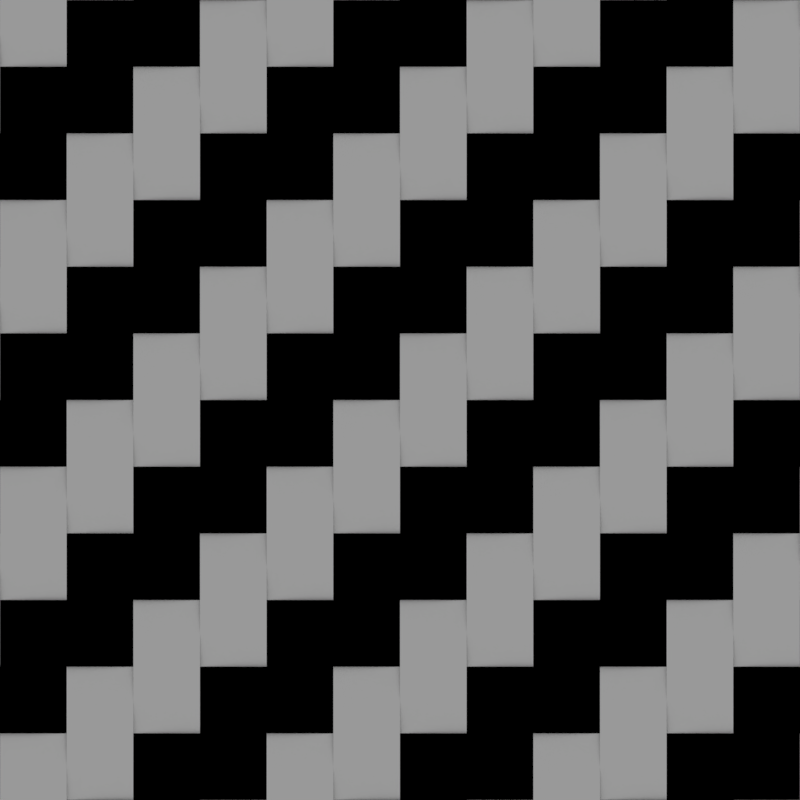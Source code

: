 # Source: carbon_fiber_black.blend  (saved by Blender 2.78.0; exported with 4.5.12 LTS)
import bpy
from mathutils import Matrix  # noqa: F401  (used for matrix-valued properties, if any)

bpy.ops.wm.read_factory_settings(use_empty=True)
scene = bpy.context.scene
scene.name = 'Scene'

# ---- collections
col_collection_1 = bpy.data.collections.new('Collection 1'); scene.collection.children.link(col_collection_1)
col_collection_2 = bpy.data.collections.new('Collection 2'); scene.collection.children.link(col_collection_2)
col_collection_3 = bpy.data.collections.new('Collection 3'); scene.collection.children.link(col_collection_3)
col_collection_3.hide_render = True
col_collection_3.hide_viewport = True
col_collection_11 = bpy.data.collections.new('Collection 11'); scene.collection.children.link(col_collection_11)
col_collection_11.hide_render = True
col_collection_11.hide_viewport = True

# ---- images (referenced by path relative to the original .blend; pixels are not part of the script)
import os
ASSET_DIR = os.environ.get("B2B_ASSET_DIR", "")  # directory of the original .blend (textures are referenced by path, not embedded)
HERE = os.path.dirname(os.path.abspath(__file__))  # packed textures are extracted next to this script under _unpacked/

def load_image(name, relpath, width, height, colorspace="sRGB"):
    """Load a texture the original file referenced (path relative to the .blend, or extracted next to this script)."""
    p = next((c for c in (os.path.join(HERE, relpath), os.path.join(ASSET_DIR, relpath)) if relpath and os.path.exists(c)), "")
    if p:
        img = bpy.data.images.load(p, check_existing=True)
        img.name = name
    else:  # same state as the original file: an image datablock whose file is absent (Cycles renders it pink)
        img = bpy.data.images.new(name, width, height)
        img.source = "FILE"
        img.filepath = "//" + (relpath or name)
    img.colorspace_settings.name = colorspace
    return img
img_normal = load_image('Normal', '', 1024, 1024, 'sRGB')
img_ao_bake = load_image('AO Bake', 'carbon_fiber_black/carbon_fiber_black_ambient-occlusionl.png', 1024, 1024, 'sRGB')

# ---- materials (node trees are filled in below, after node groups)
mat_bake_target_material = bpy.data.materials.new('Bake Target Material')
mat_bake_target_material.alpha_threshold = 0.0
mat_bake_target_material.roughness = 0.5
mat_gray = bpy.data.materials.new('Gray')
mat_gray.alpha_threshold = 0.0
mat_gray.roughness = 0.5
mat_white = bpy.data.materials.new('White')
mat_white.alpha_threshold = 0.0
mat_white.roughness = 0.5
mat_black = bpy.data.materials.new('Black')
mat_black.alpha_threshold = 0.0
mat_black.roughness = 0.5
mat_red = bpy.data.materials.new('Red')
mat_red.alpha_threshold = 0.0
mat_red.roughness = 0.5
mat_green = bpy.data.materials.new('Green')
mat_green.alpha_threshold = 0.0
mat_green.roughness = 0.5
mat_blue = bpy.data.materials.new('Blue')
mat_blue.alpha_threshold = 0.0
mat_blue.roughness = 0.5

# ---- material node trees
mat_bake_target_material.use_nodes = True; mat_bake_target_material.node_tree.nodes.clear()
_N = mat_bake_target_material.node_tree.nodes; _L = mat_bake_target_material.node_tree.links
n0 = _N.new('ShaderNodeOutputMaterial'); n0.name = 'Material Output'; n0.location = (300, 300)
n1 = _N.new('ShaderNodeBsdfDiffuse'); n1.name = 'Diffuse BSDF'; n1.location = (10, 300)
n2 = _N.new('ShaderNodeTexImage'); n2.name = 'Image Texture'; n2.location = (418, 134)
n2.label = 'Normal Bake'
n2.width = 140
n2.image = img_normal
n3 = _N.new('ShaderNodeTexImage'); n3.name = 'Image Texture.001'; n3.location = (683, 134)
n3.label = 'AO Bake'
n3.width = 140
n3.image = img_ao_bake
_L.new(n1.outputs[0], n0.inputs[0])
n0.is_active_output = True
mat_gray.use_nodes = True; mat_gray.node_tree.nodes.clear()
_N = mat_gray.node_tree.nodes; _L = mat_gray.node_tree.links
n0 = _N.new('ShaderNodeOutputMaterial'); n0.name = 'Material Output'; n0.location = (300, 300)
n1 = _N.new('ShaderNodeBsdfDiffuse'); n1.name = 'Diffuse BSDF'; n1.location = (10, 300)
n1.inputs[0].default_value = (0.214, 0.214, 0.214, 1.0)
_L.new(n1.outputs[0], n0.inputs[0])
n0.is_active_output = True
mat_white.use_nodes = True; mat_white.node_tree.nodes.clear()
_N = mat_white.node_tree.nodes; _L = mat_white.node_tree.links
n0 = _N.new('ShaderNodeOutputMaterial'); n0.name = 'Material Output'; n0.location = (300, 300)
n1 = _N.new('ShaderNodeBsdfDiffuse'); n1.name = 'Diffuse BSDF'; n1.location = (10, 300)
n1.inputs[0].default_value = (1.0, 1.0, 1.0, 1.0)
_L.new(n1.outputs[0], n0.inputs[0])
n0.is_active_output = True
mat_black.use_nodes = True; mat_black.node_tree.nodes.clear()
_N = mat_black.node_tree.nodes; _L = mat_black.node_tree.links
n0 = _N.new('ShaderNodeOutputMaterial'); n0.name = 'Material Output'; n0.location = (300, 300)
n1 = _N.new('ShaderNodeBsdfDiffuse'); n1.name = 'Diffuse BSDF'; n1.location = (10, 300)
n1.inputs[0].default_value = (0.0, 0.0, 0.0, 1.0)
_L.new(n1.outputs[0], n0.inputs[0])
n0.is_active_output = True
mat_red.use_nodes = True; mat_red.node_tree.nodes.clear()
_N = mat_red.node_tree.nodes; _L = mat_red.node_tree.links
n0 = _N.new('ShaderNodeOutputMaterial'); n0.name = 'Material Output'; n0.location = (300, 300)
n1 = _N.new('ShaderNodeBsdfDiffuse'); n1.name = 'Diffuse BSDF'; n1.location = (10, 300)
n1.inputs[0].default_value = (1.0, 0.0, 0.0, 1.0)
_L.new(n1.outputs[0], n0.inputs[0])
n0.is_active_output = True
mat_green.use_nodes = True; mat_green.node_tree.nodes.clear()
_N = mat_green.node_tree.nodes; _L = mat_green.node_tree.links
n0 = _N.new('ShaderNodeOutputMaterial'); n0.name = 'Material Output'; n0.location = (300, 300)
n1 = _N.new('ShaderNodeBsdfDiffuse'); n1.name = 'Diffuse BSDF'; n1.location = (10, 300)
n1.inputs[0].default_value = (0.0, 1.0, 0.0, 1.0)
_L.new(n1.outputs[0], n0.inputs[0])
n0.is_active_output = True
mat_blue.use_nodes = True; mat_blue.node_tree.nodes.clear()
_N = mat_blue.node_tree.nodes; _L = mat_blue.node_tree.links
n0 = _N.new('ShaderNodeOutputMaterial'); n0.name = 'Material Output'; n0.location = (300, 300)
n1 = _N.new('ShaderNodeBsdfDiffuse'); n1.name = 'Diffuse BSDF'; n1.location = (10, 300)
n1.inputs[0].default_value = (0.0, 0.0, 1.0, 1.0)
_L.new(n1.outputs[0], n0.inputs[0])
n0.is_active_output = True

# ---- world
world_world = bpy.data.worlds.new('World'); scene.world = world_world
world_world.use_nodes = True; world_world.node_tree.nodes.clear()
_N = world_world.node_tree.nodes; _L = world_world.node_tree.links
n0 = _N.new('ShaderNodeOutputWorld'); n0.name = 'World Output'; n0.location = (300, 300)
n1 = _N.new('ShaderNodeBackground'); n1.name = 'Background'; n1.location = (10, 300)
n1.inputs[0].default_value = (0.3185, 0.3185, 0.3185, 1.0)
_L.new(n1.outputs[0], n0.inputs[0])
n0.is_active_output = True
world_world.color = (0.05088, 0.05088, 0.05088)
world_world.use_sun_shadow = False
world_world.sun_shadow_jitter_overblur = 0.0
world_world.cycles.sampling_method = 'MANUAL'

# ---- cameras
cam_camera = bpy.data.cameras.new('Camera')
cam_camera.type = 'ORTHO'
cam_camera.clip_end = 100.0
cam_camera.lens = 35.0
cam_camera.sensor_width = 32.0
cam_camera.sensor_height = 18.0
cam_camera.ortho_scale = 1.0
cam_camera.dof.focus_distance = 0.0

# ---- meshes
me_plane = bpy.data.meshes.new('Plane')
me_plane.from_pydata([(-0.5, -0.5, 0.0), (0.5, -0.5, 0.0), (-0.5, 0.5, 0.0), (0.5, 0.5, 0.0)], [], [(0, 1, 3, 2)])
_uv = me_plane.uv_layers.new(name='UVMap')
_uv.uv.foreach_set('vector', [0.0, 0.0, 1.0, 0.0, 1.0, 1.0, 0.0, 1.0])
me_plane.materials.append(mat_bake_target_material)
me_plane.use_remesh_preserve_volume = False
me_plane.use_remesh_preserve_attributes = False
me_plane.use_mirror_vertex_groups = False
me_plane.update()
me_plane_001 = bpy.data.meshes.new('Plane.001')
me_plane_001.from_pydata([(-0.5, -0.5, 0.0), (0.5, -0.5, 0.0), (-0.5, 0.5, 0.0), (0.5, 0.5, 0.0)], [], [(0, 1, 3, 2)])
me_plane_001.materials.append(mat_gray)
me_plane_001.use_remesh_preserve_volume = False
me_plane_001.use_remesh_preserve_attributes = False
me_plane_001.use_mirror_vertex_groups = False
me_plane_001.update()
me_plane_010 = bpy.data.meshes.new('Plane.010')
me_plane_010.from_pydata([(4.0, -7.55e-08, 0.0), (4.0, 0.25, 0.0), (0.0, 0.0, 0.0), (0.0, 0.25, 0.0), (0.5, -9.437e-09, -0.08), (1.0, -1.887e-08, -0.1), (1.5, -2.831e-08, -0.08), (2.0, -3.775e-08, 0.0), (2.5, -4.719e-08, 0.08), (3.0, -5.662e-08, 0.1), (3.5, -6.606e-08, 0.08), (3.5, 0.25, 0.08), (3.0, 0.25, 0.1), (2.5, 0.25, 0.08), (2.0, 0.25, 0.0), (1.5, 0.25, -0.08), (1.0, 0.25, -0.1), (0.5, 0.25, -0.08)], [], [(4, 17, 3, 2), (0, 1, 11, 10), (10, 11, 12, 9), (9, 12, 13, 8), (8, 13, 14, 7), (7, 14, 15, 6), (6, 15, 16, 5), (5, 16, 17, 4)])
me_plane_010.polygons.foreach_set('use_smooth', [True] * 8)
me_plane_010.polygons.foreach_set('material_index', [2, 2, 2, 2, 2, 2, 2, 2])
_k = {(0, 10): 1.0, (0, 1): 1.0, (3, 17): 1.0, (2, 3): 1.0, (2, 4): 1.0, (4, 5): 1.0, (5, 6): 1.0, (6, 7): 1.0, (7, 8): 1.0, (8, 9): 1.0, (9, 10): 1.0, (1, 11): 1.0, (11, 12): 1.0, (12, 13): 1.0, (13, 14): 1.0, (14, 15): 1.0, (15, 16): 1.0, (16, 17): 1.0, (7, 14): 1.0}
me_plane_010.attributes.new('crease_edge', 'FLOAT', 'EDGE').data.foreach_set('value', [_k.get((min(e.vertices), max(e.vertices)), 0.0) for e in me_plane_010.edges])
me_plane_010.materials.append(mat_white)
me_plane_010.materials.append(mat_gray)
me_plane_010.materials.append(mat_black)
me_plane_010.use_remesh_preserve_volume = False
me_plane_010.use_remesh_preserve_attributes = False
me_plane_010.use_mirror_vertex_groups = False
me_plane_010.update()
me_plane_009 = bpy.data.meshes.new('Plane.009')
me_plane_009.from_pydata([(0.0, 0.0, 0.0), (1.0, 0.0, 0.0), (0.0, 1.0, 0.0), (1.0, 1.0, 0.0), (0.0, 0.875, -0.08), (0.0, 0.75, -0.1), (0.0, 0.625, -0.08), (0.0, 0.5, 0.0), (0.0, 0.375, 0.08), (0.0, 0.25, 0.1), (0.0, 0.125, 0.08), (1.0, 0.125, 0.08), (1.0, 0.25, 0.1), (1.0, 0.375, 0.08), (1.0, 0.5, 0.0), (1.0, 0.625, -0.08), (1.0, 0.75, -0.1), (1.0, 0.875, -0.08)], [], [(4, 17, 3, 2), (0, 1, 11, 10), (10, 11, 12, 9), (9, 12, 13, 8), (8, 13, 14, 7), (7, 14, 15, 6), (6, 15, 16, 5), (5, 16, 17, 4)])
me_plane_009.polygons.foreach_set('use_smooth', [True] * 8)
_k = {(0, 10): 1.0, (0, 1): 1.0, (3, 17): 1.0, (2, 3): 1.0, (2, 4): 1.0, (4, 5): 1.0, (5, 6): 1.0, (6, 7): 1.0, (7, 8): 1.0, (8, 9): 1.0, (9, 10): 1.0, (1, 11): 1.0, (11, 12): 1.0, (12, 13): 1.0, (13, 14): 1.0, (14, 15): 1.0, (15, 16): 1.0, (16, 17): 1.0, (7, 14): 1.0}
me_plane_009.attributes.new('crease_edge', 'FLOAT', 'EDGE').data.foreach_set('value', [_k.get((min(e.vertices), max(e.vertices)), 0.0) for e in me_plane_009.edges])
me_plane_009.materials.append(mat_white)
me_plane_009.materials.append(mat_gray)
me_plane_009.materials.append(mat_black)
me_plane_009.use_remesh_preserve_volume = False
me_plane_009.use_remesh_preserve_attributes = False
me_plane_009.use_mirror_vertex_groups = False
me_plane_009.update()
me_plane_012 = bpy.data.meshes.new('Plane.012')
me_plane_012.from_pydata([(0.0, 0.0, 0.0), (1.0, 0.0, 0.0), (0.0, 1.0, 0.0), (1.0, 1.0, 0.0), (0.0, 0.875, -0.08), (0.0, 0.75, -0.1), (0.0, 0.625, -0.08), (0.0, 0.5, 0.0), (0.0, 0.375, 0.08), (0.0, 0.25, 0.1), (0.0, 0.125, 0.08), (1.0, 0.125, 0.08), (1.0, 0.25, 0.1), (1.0, 0.375, 0.08), (1.0, 0.5, 0.0), (1.0, 0.625, -0.08), (1.0, 0.75, -0.1), (1.0, 0.875, -0.08)], [], [(4, 17, 3, 2), (0, 1, 11, 10), (10, 11, 12, 9), (9, 12, 13, 8), (8, 13, 14, 7), (7, 14, 15, 6), (6, 15, 16, 5), (5, 16, 17, 4)])
me_plane_012.polygons.foreach_set('use_smooth', [True] * 8)
me_plane_012.polygons.foreach_set('material_index', [3, 3, 3, 3, 3, 3, 3, 3])
_k = {(0, 10): 1.0, (0, 1): 1.0, (3, 17): 1.0, (2, 3): 1.0, (2, 4): 1.0, (4, 5): 1.0, (5, 6): 1.0, (6, 7): 1.0, (7, 8): 1.0, (8, 9): 1.0, (9, 10): 1.0, (1, 11): 1.0, (11, 12): 1.0, (12, 13): 1.0, (13, 14): 1.0, (14, 15): 1.0, (15, 16): 1.0, (16, 17): 1.0, (7, 14): 1.0}
me_plane_012.attributes.new('crease_edge', 'FLOAT', 'EDGE').data.foreach_set('value', [_k.get((min(e.vertices), max(e.vertices)), 0.0) for e in me_plane_012.edges])
me_plane_012.materials.append(mat_white)
me_plane_012.materials.append(mat_gray)
me_plane_012.materials.append(mat_black)
me_plane_012.materials.append(mat_red)
me_plane_012.materials.append(mat_green)
me_plane_012.materials.append(mat_blue)
me_plane_012.use_remesh_preserve_volume = False
me_plane_012.use_remesh_preserve_attributes = False
me_plane_012.use_mirror_vertex_groups = False
me_plane_012.update()
me_plane_011 = bpy.data.meshes.new('Plane.011')
me_plane_011.from_pydata([(4.0, -7.55e-08, 0.0), (4.0, 0.25, 0.0), (0.0, 0.0, 0.0), (0.0, 0.25, 0.0), (0.5, -9.437e-09, -0.08), (1.0, -1.887e-08, -0.1), (1.5, -2.831e-08, -0.08), (2.0, -3.775e-08, 0.0), (2.5, -4.719e-08, 0.08), (3.0, -5.662e-08, 0.1), (3.5, -6.606e-08, 0.08), (3.5, 0.25, 0.08), (3.0, 0.25, 0.1), (2.5, 0.25, 0.08), (2.0, 0.25, 0.0), (1.5, 0.25, -0.08), (1.0, 0.25, -0.1), (0.5, 0.25, -0.08)], [], [(4, 17, 3, 2), (0, 1, 11, 10), (10, 11, 12, 9), (9, 12, 13, 8), (8, 13, 14, 7), (7, 14, 15, 6), (6, 15, 16, 5), (5, 16, 17, 4)])
me_plane_011.polygons.foreach_set('use_smooth', [True] * 8)
me_plane_011.polygons.foreach_set('material_index', [5, 5, 5, 5, 5, 5, 5, 5])
_k = {(0, 10): 1.0, (0, 1): 1.0, (3, 17): 1.0, (2, 3): 1.0, (2, 4): 1.0, (4, 5): 1.0, (5, 6): 1.0, (6, 7): 1.0, (7, 8): 1.0, (8, 9): 1.0, (9, 10): 1.0, (1, 11): 1.0, (11, 12): 1.0, (12, 13): 1.0, (13, 14): 1.0, (14, 15): 1.0, (15, 16): 1.0, (16, 17): 1.0, (7, 14): 1.0}
me_plane_011.attributes.new('crease_edge', 'FLOAT', 'EDGE').data.foreach_set('value', [_k.get((min(e.vertices), max(e.vertices)), 0.0) for e in me_plane_011.edges])
me_plane_011.materials.append(mat_white)
me_plane_011.materials.append(mat_gray)
me_plane_011.materials.append(mat_black)
me_plane_011.materials.append(mat_red)
me_plane_011.materials.append(mat_green)
me_plane_011.materials.append(mat_blue)
me_plane_011.use_remesh_preserve_volume = False
me_plane_011.use_remesh_preserve_attributes = False
me_plane_011.use_mirror_vertex_groups = False
me_plane_011.update()
me_plane_006 = bpy.data.meshes.new('Plane.006')
me_plane_006.from_pydata([(2.0, -3.775e-08, 0.0), (2.0, 0.25, 0.0), (-2.0, 3.775e-08, 0.0), (-2.0, 0.25, 0.0), (-1.5, 2.831e-08, -0.08), (-1.0, 1.887e-08, -0.1), (-0.5, 9.437e-09, -0.08), (0.0, 0.0, 0.0), (0.5, -9.437e-09, 0.08), (1.0, -1.887e-08, 0.1), (1.5, -2.831e-08, 0.08), (1.5, 0.25, 0.08), (1.0, 0.25, 0.1), (0.5, 0.25, 0.08), (1.192e-07, 0.25, 0.0), (-0.5, 0.25, -0.08), (-1.0, 0.25, -0.1), (-1.5, 0.25, -0.08)], [], [(4, 17, 3, 2), (0, 1, 11, 10), (10, 11, 12, 9), (9, 12, 13, 8), (8, 13, 14, 7), (7, 14, 15, 6), (6, 15, 16, 5), (5, 16, 17, 4)])
me_plane_006.polygons.foreach_set('use_smooth', [True] * 8)
me_plane_006.polygons.foreach_set('material_index', [2, 1, 1, 1, 1, 2, 2, 2])
_k = {(0, 10): 1.0, (0, 1): 1.0, (3, 17): 1.0, (2, 3): 1.0, (2, 4): 1.0, (4, 5): 1.0, (5, 6): 1.0, (6, 7): 1.0, (7, 8): 1.0, (8, 9): 1.0, (9, 10): 1.0, (1, 11): 1.0, (11, 12): 1.0, (12, 13): 1.0, (13, 14): 1.0, (14, 15): 1.0, (15, 16): 1.0, (16, 17): 1.0, (7, 14): 1.0}
me_plane_006.attributes.new('crease_edge', 'FLOAT', 'EDGE').data.foreach_set('value', [_k.get((min(e.vertices), max(e.vertices)), 0.0) for e in me_plane_006.edges])
me_plane_006.materials.append(mat_white)
me_plane_006.materials.append(mat_gray)
me_plane_006.materials.append(mat_black)
me_plane_006.use_remesh_preserve_volume = False
me_plane_006.use_remesh_preserve_attributes = False
me_plane_006.use_mirror_vertex_groups = False
me_plane_006.update()
me_plane_005 = bpy.data.meshes.new('Plane.005')
me_plane_005.from_pydata([(4.0, -7.55e-08, 0.0), (4.0, 0.25, 0.0), (0.0, 0.0, 0.0), (0.0, 0.25, 0.0), (0.5, -9.437e-09, -0.08), (1.0, -1.887e-08, -0.1), (1.5, -2.831e-08, -0.08), (2.0, -3.775e-08, 0.0), (2.5, -4.719e-08, 0.08), (3.0, -5.662e-08, 0.1), (3.5, -6.606e-08, 0.08), (3.5, 0.25, 0.08), (3.0, 0.25, 0.1), (2.5, 0.25, 0.08), (2.0, 0.25, 0.0), (1.5, 0.25, -0.08), (1.0, 0.25, -0.1), (0.5, 0.25, -0.08)], [], [(4, 17, 3, 2), (0, 1, 11, 10), (10, 11, 12, 9), (9, 12, 13, 8), (8, 13, 14, 7), (7, 14, 15, 6), (6, 15, 16, 5), (5, 16, 17, 4)])
me_plane_005.polygons.foreach_set('use_smooth', [True] * 8)
me_plane_005.polygons.foreach_set('material_index', [2, 1, 1, 1, 1, 2, 2, 2])
_k = {(0, 10): 1.0, (0, 1): 1.0, (3, 17): 1.0, (2, 3): 1.0, (2, 4): 1.0, (4, 5): 1.0, (5, 6): 1.0, (6, 7): 1.0, (7, 8): 1.0, (8, 9): 1.0, (9, 10): 1.0, (1, 11): 1.0, (11, 12): 1.0, (12, 13): 1.0, (13, 14): 1.0, (14, 15): 1.0, (15, 16): 1.0, (16, 17): 1.0, (7, 14): 1.0}
me_plane_005.attributes.new('crease_edge', 'FLOAT', 'EDGE').data.foreach_set('value', [_k.get((min(e.vertices), max(e.vertices)), 0.0) for e in me_plane_005.edges])
me_plane_005.materials.append(mat_white)
me_plane_005.materials.append(mat_gray)
me_plane_005.materials.append(mat_black)
me_plane_005.use_remesh_preserve_volume = False
me_plane_005.use_remesh_preserve_attributes = False
me_plane_005.use_mirror_vertex_groups = False
me_plane_005.update()
me_plane_003 = bpy.data.meshes.new('Plane.003')
me_plane_003.from_pydata([(0.0, 0.0, 0.0), (1.0, 0.0, 0.0), (0.0, 1.0, 0.0), (1.0, 1.0, 0.0), (0.0, 0.875, -0.08), (0.0, 0.75, -0.1), (0.0, 0.625, -0.08), (0.0, 0.5, 0.0), (0.0, 0.375, 0.08), (0.0, 0.25, 0.1), (0.0, 0.125, 0.08), (1.0, 0.125, 0.08), (1.0, 0.25, 0.1), (1.0, 0.375, 0.08), (1.0, 0.5, 0.0), (1.0, 0.625, -0.08), (1.0, 0.75, -0.1), (1.0, 0.875, -0.08)], [], [(4, 17, 3, 2), (0, 1, 11, 10), (10, 11, 12, 9), (9, 12, 13, 8), (8, 13, 14, 7), (7, 14, 15, 6), (6, 15, 16, 5), (5, 16, 17, 4)])
me_plane_003.polygons.foreach_set('use_smooth', [True] * 8)
me_plane_003.polygons.foreach_set('material_index', [2, 0, 0, 0, 0, 2, 2, 2])
_k = {(0, 10): 1.0, (0, 1): 1.0, (3, 17): 1.0, (2, 3): 1.0, (2, 4): 1.0, (4, 5): 1.0, (5, 6): 1.0, (6, 7): 1.0, (7, 8): 1.0, (8, 9): 1.0, (9, 10): 1.0, (1, 11): 1.0, (11, 12): 1.0, (12, 13): 1.0, (13, 14): 1.0, (14, 15): 1.0, (15, 16): 1.0, (16, 17): 1.0, (7, 14): 1.0}
me_plane_003.attributes.new('crease_edge', 'FLOAT', 'EDGE').data.foreach_set('value', [_k.get((min(e.vertices), max(e.vertices)), 0.0) for e in me_plane_003.edges])
me_plane_003.materials.append(mat_white)
me_plane_003.materials.append(mat_gray)
me_plane_003.materials.append(mat_black)
me_plane_003.use_remesh_preserve_volume = False
me_plane_003.use_remesh_preserve_attributes = False
me_plane_003.use_mirror_vertex_groups = False
me_plane_003.update()
me_plane_002 = bpy.data.meshes.new('Plane.002')
me_plane_002.from_pydata([(0.0, 0.0, 0.0), (1.0, 0.0, 0.0), (0.0, 1.0, 0.0), (1.0, 1.0, 0.0), (0.0, 0.875, -0.08), (0.0, 0.75, -0.1), (0.0, 0.625, -0.08), (0.0, 0.5, 0.0), (0.0, 0.375, 0.08), (0.0, 0.25, 0.1), (0.0, 0.125, 0.08), (1.0, 0.125, 0.08), (1.0, 0.25, 0.1), (1.0, 0.375, 0.08), (1.0, 0.5, 0.0), (1.0, 0.625, -0.08), (1.0, 0.75, -0.1), (1.0, 0.875, -0.08)], [], [(4, 17, 3, 2), (0, 1, 11, 10), (10, 11, 12, 9), (9, 12, 13, 8), (8, 13, 14, 7), (7, 14, 15, 6), (6, 15, 16, 5), (5, 16, 17, 4)])
me_plane_002.polygons.foreach_set('use_smooth', [True] * 8)
me_plane_002.polygons.foreach_set('material_index', [2, 0, 0, 0, 0, 2, 2, 2])
_k = {(0, 10): 1.0, (0, 1): 1.0, (3, 17): 1.0, (2, 3): 1.0, (2, 4): 1.0, (4, 5): 1.0, (5, 6): 1.0, (6, 7): 1.0, (7, 8): 1.0, (8, 9): 1.0, (9, 10): 1.0, (1, 11): 1.0, (11, 12): 1.0, (12, 13): 1.0, (13, 14): 1.0, (14, 15): 1.0, (15, 16): 1.0, (16, 17): 1.0, (7, 14): 1.0}
me_plane_002.attributes.new('crease_edge', 'FLOAT', 'EDGE').data.foreach_set('value', [_k.get((min(e.vertices), max(e.vertices)), 0.0) for e in me_plane_002.edges])
me_plane_002.materials.append(mat_white)
me_plane_002.materials.append(mat_gray)
me_plane_002.materials.append(mat_black)
me_plane_002.use_remesh_preserve_volume = False
me_plane_002.use_remesh_preserve_attributes = False
me_plane_002.use_mirror_vertex_groups = False
me_plane_002.update()

# ---- objects
ob_camera = bpy.data.objects.new('Camera', cam_camera)
ob_bake_target = bpy.data.objects.new('Bake Target', me_plane)
ob_plane_catch_depth = bpy.data.objects.new('Plane Catch Depth', me_plane_001)
ob_empty_002 = bpy.data.objects.new('Empty.002', None)
ob_empty_001 = bpy.data.objects.new('Empty.001', None)
ob_plane_003 = bpy.data.objects.new('Plane.003', me_plane_010)
ob_plane_002 = bpy.data.objects.new('Plane.002', me_plane_009)
ob_empty_003 = bpy.data.objects.new('Empty.003', None)
ob_empty_004 = bpy.data.objects.new('Empty.004', None)
ob_plane_009 = bpy.data.objects.new('Plane.009', me_plane_012)
ob_plane_007 = bpy.data.objects.new('Plane.007', me_plane_011)
ob_plane_008 = bpy.data.objects.new('Plane.008', me_plane_006)
ob_plane_006 = bpy.data.objects.new('Plane.006', me_plane_005)
ob_plane_005 = bpy.data.objects.new('Plane.005', me_plane_003)
ob_plane_004 = bpy.data.objects.new('Plane.004', me_plane_002)

# ---- transforms, parenting, visibility, modifiers, constraints
ob_camera.location = (0.0, 0.0, 2.0)
ob_camera.lineart.crease_threshold = 0.0
ob_bake_target.location = (0.0, 0.0, 0.0)
ob_bake_target.hide_render = True
ob_bake_target.display_type = 'WIRE'
ob_bake_target.show_in_front = True
ob_bake_target.lineart.crease_threshold = 0.0
ob_plane_catch_depth.location = (0.0, 0.0, -0.03)
ob_plane_catch_depth.lineart.crease_threshold = 0.0
ob_empty_002.location = (-0.5, -0.5, 0.0)
ob_empty_002.scale = (0.8333, 0.8333, 0.8333)
ob_empty_002.empty_display_type = 'SINGLE_ARROW'
ob_empty_002.empty_image_offset = (0.0, 0.0)
ob_empty_002.lineart.crease_threshold = 0.0
ob_empty_001.parent = ob_empty_002
ob_empty_001.matrix_parent_inverse = Matrix(((1.0, 0.0, 0.0, 0.5), (0.0, 1.0, 0.0, 0.5), (0.0, 0.0, 1.0, 0.0), (0.0, 0.0, 0.0, 1.0)))
ob_empty_001.location = (-1.9, -0.8, 0.0)
ob_empty_001.scale = (0.1, 0.1, 0.05)
ob_empty_001.empty_display_type = 'SINGLE_ARROW'
ob_empty_001.empty_display_size = 2.0
ob_empty_001.empty_image_offset = (0.0, 0.0)
ob_empty_001.lineart.crease_threshold = 0.0
ob_plane_003.parent = ob_empty_001
ob_plane_003.location = (-1.0, 3.02e-07, 0.0)
ob_plane_003.delta_scale = (1.0, 4.0, 1.0)
ob_plane_003.lineart.crease_threshold = 0.0
_m = ob_plane_003.modifiers.new('Subsurf', 'SUBSURF')
_m.uv_smooth = 'PRESERVE_CORNERS'
_m.levels = 2
_m.render_levels = 3
_m = ob_plane_003.modifiers.new('H', 'ARRAY')
_m.count = 16
_m.use_constant_offset = True
_m.constant_offset_displace = (1.0, 0.25, 0.0)
_m.use_relative_offset = False
_m = ob_plane_003.modifiers.new('W', 'ARRAY')
_m.count = 7
_m.use_constant_offset = True
_m.constant_offset_displace = (4.0, 0.0, 0.0)
_m.use_relative_offset = False
ob_plane_002.parent = ob_empty_001
ob_plane_002.location = (0.0, 0.0, 0.0)
ob_plane_002.delta_scale = (1.0, 4.0, 1.0)
ob_plane_002.lineart.crease_threshold = 0.0
_m = ob_plane_002.modifiers.new('Subsurf', 'SUBSURF')
_m.uv_smooth = 'PRESERVE_CORNERS'
_m.levels = 2
_m.render_levels = 3
_m = ob_plane_002.modifiers.new('H', 'ARRAY')
_m.count = 16
_m.use_constant_offset = True
_m.constant_offset_displace = (1.0, 0.25, 0.0)
_m.use_relative_offset = False
_m = ob_plane_002.modifiers.new('W', 'ARRAY')
_m.count = 7
_m.use_constant_offset = True
_m.constant_offset_displace = (4.0, 0.0, 0.0)
_m.use_relative_offset = False
ob_empty_003.location = (-0.5, -0.5, 0.0)
ob_empty_003.scale = (0.8333, 0.8333, 0.8333)
ob_empty_003.empty_display_type = 'SINGLE_ARROW'
ob_empty_003.empty_image_offset = (0.0, 0.0)
ob_empty_003.lineart.crease_threshold = 0.0
ob_empty_004.parent = ob_empty_003
ob_empty_004.matrix_parent_inverse = Matrix(((1.0, 0.0, 0.0, 0.5), (0.0, 1.0, 0.0, 0.5), (0.0, 0.0, 1.0, 0.0), (0.0, 0.0, 0.0, 1.0)))
ob_empty_004.location = (-1.9, -0.8, 0.0)
ob_empty_004.scale = (0.1, 0.1, 0.05)
ob_empty_004.empty_display_type = 'SINGLE_ARROW'
ob_empty_004.empty_display_size = 2.0
ob_empty_004.empty_image_offset = (0.0, 0.0)
ob_empty_004.lineart.crease_threshold = 0.0
ob_plane_009.parent = ob_empty_004
ob_plane_009.location = (0.0, 0.0, 0.0)
ob_plane_009.scale = (1.0, 4.0, 1.0)
ob_plane_009.lineart.crease_threshold = 0.0
_m = ob_plane_009.modifiers.new('Subsurf', 'SUBSURF')
_m.uv_smooth = 'PRESERVE_CORNERS'
_m.levels = 2
_m.render_levels = 3
_m = ob_plane_009.modifiers.new('Array', 'ARRAY')
_m.count = 16
_m.use_constant_offset = True
_m.constant_offset_displace = (1.0, 0.25, 0.0)
_m.use_relative_offset = False
_m = ob_plane_009.modifiers.new('Array.001', 'ARRAY')
_m.count = 7
_m.use_constant_offset = True
_m.constant_offset_displace = (4.0, 0.0, 0.0)
_m.use_relative_offset = False
ob_plane_007.parent = ob_empty_004
ob_plane_007.location = (-1.0, 3.02e-07, 0.0)
ob_plane_007.scale = (1.0, 4.0, 1.0)
ob_plane_007.lineart.crease_threshold = 0.0
_m = ob_plane_007.modifiers.new('Subsurf', 'SUBSURF')
_m.uv_smooth = 'PRESERVE_CORNERS'
_m.levels = 2
_m.render_levels = 3
_m = ob_plane_007.modifiers.new('Array', 'ARRAY')
_m.count = 16
_m.use_constant_offset = True
_m.constant_offset_displace = (1.0, 0.25, 0.0)
_m.use_relative_offset = False
_m = ob_plane_007.modifiers.new('Array.001', 'ARRAY')
_m.count = 7
_m.use_constant_offset = True
_m.constant_offset_displace = (4.0, 0.0, 0.0)
_m.use_relative_offset = False
ob_plane_008.location = (2.0, 1.0, 0.0)
ob_plane_008.scale = (1.0, 4.0, 1.0)
ob_plane_008.lineart.crease_threshold = 0.0
_m = ob_plane_008.modifiers.new('Subsurf', 'SUBSURF')
_m.uv_smooth = 'PRESERVE_CORNERS'
_m.quality = 2
_m.levels = 3
_m.show_only_control_edges = False
ob_plane_006.location = (-1.0, 3.02e-07, 0.0)
ob_plane_006.scale = (1.0, 4.0, 1.0)
ob_plane_006.lineart.crease_threshold = 0.0
_m = ob_plane_006.modifiers.new('Subsurf', 'SUBSURF')
_m.uv_smooth = 'PRESERVE_CORNERS'
_m.quality = 2
_m.levels = 3
_m.show_only_control_edges = False
ob_plane_005.location = (1.0, 1.0, 0.0)
ob_plane_005.scale = (1.0, 4.0, 1.0)
ob_plane_005.lineart.crease_threshold = 0.0
_m = ob_plane_005.modifiers.new('Subsurf', 'SUBSURF')
_m.uv_smooth = 'PRESERVE_CORNERS'
_m.quality = 2
_m.levels = 3
_m.show_only_control_edges = False
ob_plane_004.location = (0.0, 0.0, 0.0)
ob_plane_004.scale = (1.0, 4.0, 1.0)
ob_plane_004.lineart.crease_threshold = 0.0
_m = ob_plane_004.modifiers.new('Subsurf', 'SUBSURF')
_m.uv_smooth = 'PRESERVE_CORNERS'
_m.quality = 2
_m.levels = 3
_m.show_only_control_edges = False

# ---- collection membership
col_collection_1.objects.link(ob_camera)
col_collection_1.objects.link(ob_bake_target)
col_collection_2.objects.link(ob_plane_catch_depth)
col_collection_2.objects.link(ob_empty_002)
col_collection_2.objects.link(ob_empty_001)
col_collection_2.objects.link(ob_plane_003)
col_collection_2.objects.link(ob_plane_002)
col_collection_3.objects.link(ob_empty_003)
col_collection_3.objects.link(ob_empty_004)
col_collection_3.objects.link(ob_plane_009)
col_collection_3.objects.link(ob_plane_007)
col_collection_11.objects.link(ob_plane_008)
col_collection_11.objects.link(ob_plane_006)
col_collection_11.objects.link(ob_plane_005)
col_collection_11.objects.link(ob_plane_004)

# ---- scene / render settings (as saved in the file)
scene.camera = ob_camera
scene.frame_start = 1; scene.frame_end = 250; scene.frame_set(1)
scene.render.engine = 'CYCLES'
scene.render.image_settings.compression = 90
scene.render.resolution_x = 1024
scene.render.resolution_y = 1024
scene.render.dither_intensity = 0.0
scene.render.use_sequencer = False
scene.render.use_stamp_time = False
scene.render.use_stamp_date = False
scene.render.use_stamp_scene = False
scene.render.use_stamp_note = True
scene.render.use_stamp_filename = False
scene.render.stamp_font_size = 10
scene.render.stamp_background = (0.0, 0.0, 0.0, 0.8)
scene.cycles.use_denoising = False
scene.cycles.samples = 256
scene.cycles.sampling_pattern = 'TABULATED_SOBOL'
scene.cycles.light_sampling_threshold = 0.05
scene.cycles.use_adaptive_sampling = False
scene.cycles.use_light_tree = False
scene.cycles.caustics_reflective = False
scene.cycles.caustics_refractive = False
scene.cycles.blur_glossy = 0.05
scene.cycles.volume_bounces = 4
scene.cycles.sample_clamp_indirect = 0.5
scene.cycles.bake_type = 'AO'
scene.view_settings.view_transform = 'Standard'
bpy.context.view_layer.update()
